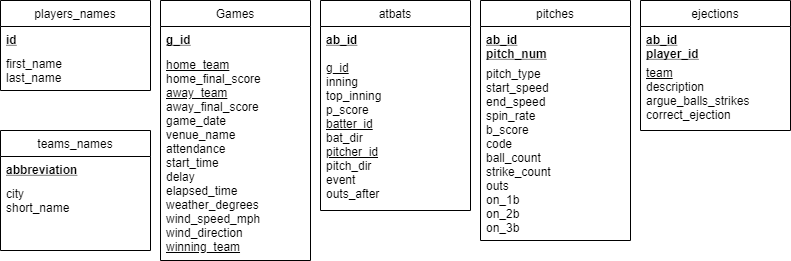

The diagram above was exported from draw.io. Its source (the exported page's mxGraphModel, read from the mxfile embedded in the PNG):
<mxGraphModel dx="1422" dy="705" grid="1" gridSize="10" guides="1" tooltips="1" connect="1" arrows="1" fold="1" page="1" pageScale="1" pageWidth="850" pageHeight="1100" math="0" shadow="0">
  <root>
    <mxCell id="0" />
    <mxCell id="1" parent="0" />
    <mxCell id="PB7U9XCvUL_oosqKpAsK-25" value="Games" style="swimlane;fontStyle=0;align=center;verticalAlign=top;childLayout=stackLayout;horizontal=1;startSize=26;horizontalStack=0;resizeParent=1;resizeLast=0;collapsible=1;marginBottom=0;rounded=0;shadow=0;strokeWidth=1;" parent="1" vertex="1">
      <mxGeometry x="190" y="220" width="150" height="260" as="geometry">
        <mxRectangle x="340" y="380" width="170" height="26" as="alternateBounds" />
      </mxGeometry>
    </mxCell>
    <mxCell id="PB7U9XCvUL_oosqKpAsK-26" value="g_id" style="text;align=left;verticalAlign=top;spacingLeft=4;spacingRight=4;overflow=hidden;rotatable=0;points=[[0,0.5],[1,0.5]];portConstraint=eastwest;fontStyle=5" parent="PB7U9XCvUL_oosqKpAsK-25" vertex="1">
      <mxGeometry y="26" width="150" height="24" as="geometry" />
    </mxCell>
    <mxCell id="PB7U9XCvUL_oosqKpAsK-27" value="&lt;span&gt;&lt;u&gt;home_team&lt;/u&gt;&lt;/span&gt;&lt;br style=&quot;padding: 0px ; margin: 0px&quot;&gt;&lt;span&gt;home_final_score&lt;/span&gt;&lt;br style=&quot;padding: 0px ; margin: 0px&quot;&gt;&lt;span&gt;&lt;u&gt;away_team&lt;/u&gt;&lt;/span&gt;&lt;br style=&quot;padding: 0px ; margin: 0px&quot;&gt;&lt;span&gt;away_final_score&lt;/span&gt;&lt;br style=&quot;padding: 0px ; margin: 0px&quot;&gt;&lt;span&gt;game_date&lt;/span&gt;&lt;br style=&quot;padding: 0px ; margin: 0px&quot;&gt;&lt;span&gt;venue_name&lt;/span&gt;&lt;br style=&quot;padding: 0px ; margin: 0px&quot;&gt;&lt;span&gt;attendance&lt;/span&gt;&lt;br style=&quot;padding: 0px ; margin: 0px&quot;&gt;&lt;span&gt;start_time&lt;/span&gt;&lt;br style=&quot;padding: 0px ; margin: 0px&quot;&gt;&lt;span&gt;delay&lt;/span&gt;&lt;br style=&quot;padding: 0px ; margin: 0px&quot;&gt;&lt;span&gt;elapsed_time&lt;/span&gt;&lt;br style=&quot;padding: 0px ; margin: 0px&quot;&gt;&lt;span&gt;weather_degrees&lt;/span&gt;&lt;br style=&quot;padding: 0px ; margin: 0px&quot;&gt;&lt;span&gt;wind_speed_mph&lt;/span&gt;&lt;br style=&quot;padding: 0px ; margin: 0px&quot;&gt;&lt;span&gt;wind_direction&lt;br&gt;&lt;u&gt;winning_team&lt;/u&gt;&lt;br&gt;&lt;/span&gt;" style="text;html=1;fillColor=none;align=left;verticalAlign=middle;whiteSpace=wrap;rounded=0;spacingLeft=4;spacingRight=4;" parent="PB7U9XCvUL_oosqKpAsK-25" vertex="1">
      <mxGeometry y="50" width="150" height="210" as="geometry" />
    </mxCell>
    <mxCell id="PB7U9XCvUL_oosqKpAsK-28" value="atbats" style="swimlane;fontStyle=0;align=center;verticalAlign=top;childLayout=stackLayout;horizontal=1;startSize=26;horizontalStack=0;resizeParent=1;resizeLast=0;collapsible=1;marginBottom=0;rounded=0;shadow=0;strokeWidth=1;" parent="1" vertex="1">
      <mxGeometry x="350" y="220" width="150" height="210" as="geometry">
        <mxRectangle x="340" y="380" width="170" height="26" as="alternateBounds" />
      </mxGeometry>
    </mxCell>
    <mxCell id="PB7U9XCvUL_oosqKpAsK-29" value="ab_id" style="text;align=left;verticalAlign=top;spacingLeft=4;spacingRight=4;overflow=hidden;rotatable=0;points=[[0,0.5],[1,0.5]];portConstraint=eastwest;fontStyle=5" parent="PB7U9XCvUL_oosqKpAsK-28" vertex="1">
      <mxGeometry y="26" width="150" height="24" as="geometry" />
    </mxCell>
    <mxCell id="PB7U9XCvUL_oosqKpAsK-30" value="&lt;span&gt;&lt;u&gt;g_id&lt;/u&gt;&lt;/span&gt;&lt;br style=&quot;padding: 0px ; margin: 0px&quot;&gt;&lt;span&gt;inning&lt;/span&gt;&lt;br style=&quot;padding: 0px ; margin: 0px&quot;&gt;&lt;span&gt;top_inning&lt;/span&gt;&lt;br style=&quot;padding: 0px ; margin: 0px&quot;&gt;&lt;span&gt;p_score&lt;/span&gt;&lt;br style=&quot;padding: 0px ; margin: 0px&quot;&gt;&lt;span&gt;&lt;u&gt;batter_id&lt;/u&gt;&lt;/span&gt;&lt;br style=&quot;padding: 0px ; margin: 0px&quot;&gt;&lt;span&gt;bat_dir&lt;/span&gt;&lt;br style=&quot;padding: 0px ; margin: 0px&quot;&gt;&lt;span&gt;&lt;u&gt;pitcher_id&lt;/u&gt;&lt;/span&gt;&lt;br style=&quot;padding: 0px ; margin: 0px&quot;&gt;&lt;span&gt;pitch_dir&lt;/span&gt;&lt;br style=&quot;padding: 0px ; margin: 0px&quot;&gt;&lt;span&gt;event&lt;/span&gt;&lt;br style=&quot;padding: 0px ; margin: 0px&quot;&gt;&lt;span&gt;outs_after&lt;/span&gt;" style="text;html=1;fillColor=none;align=left;verticalAlign=middle;whiteSpace=wrap;rounded=0;spacingLeft=4;spacingRight=4;" parent="PB7U9XCvUL_oosqKpAsK-28" vertex="1">
      <mxGeometry y="50" width="150" height="160" as="geometry" />
    </mxCell>
    <mxCell id="PB7U9XCvUL_oosqKpAsK-31" value="ejections" style="swimlane;fontStyle=0;align=center;verticalAlign=top;childLayout=stackLayout;horizontal=1;startSize=26;horizontalStack=0;resizeParent=1;resizeLast=0;collapsible=1;marginBottom=0;rounded=0;shadow=0;strokeWidth=1;" parent="1" vertex="1">
      <mxGeometry x="670" y="220" width="150" height="130" as="geometry">
        <mxRectangle x="340" y="380" width="170" height="26" as="alternateBounds" />
      </mxGeometry>
    </mxCell>
    <mxCell id="PB7U9XCvUL_oosqKpAsK-32" value="ab_id&#10;player_id" style="text;align=left;verticalAlign=top;spacingLeft=4;spacingRight=4;overflow=hidden;rotatable=0;points=[[0,0.5],[1,0.5]];portConstraint=eastwest;fontStyle=5" parent="PB7U9XCvUL_oosqKpAsK-31" vertex="1">
      <mxGeometry y="26" width="150" height="34" as="geometry" />
    </mxCell>
    <mxCell id="PB7U9XCvUL_oosqKpAsK-33" value="&lt;span&gt;&lt;u&gt;team&lt;/u&gt;&lt;/span&gt;&lt;br style=&quot;padding: 0px ; margin: 0px&quot;&gt;&lt;span&gt;description&lt;/span&gt;&lt;br style=&quot;padding: 0px ; margin: 0px&quot;&gt;&lt;span&gt;argue_balls_strikes&lt;/span&gt;&lt;br style=&quot;padding: 0px ; margin: 0px&quot;&gt;&lt;span&gt;correct_ejection&lt;/span&gt;" style="text;html=1;fillColor=none;align=left;verticalAlign=middle;whiteSpace=wrap;rounded=0;spacingLeft=4;spacingRight=4;" parent="PB7U9XCvUL_oosqKpAsK-31" vertex="1">
      <mxGeometry y="60" width="150" height="65" as="geometry" />
    </mxCell>
    <mxCell id="PB7U9XCvUL_oosqKpAsK-34" value="players_names" style="swimlane;fontStyle=0;align=center;verticalAlign=top;childLayout=stackLayout;horizontal=1;startSize=26;horizontalStack=0;resizeParent=1;resizeLast=0;collapsible=1;marginBottom=0;rounded=0;shadow=0;strokeWidth=1;" parent="1" vertex="1">
      <mxGeometry x="30" y="220" width="150" height="90" as="geometry">
        <mxRectangle x="340" y="380" width="170" height="26" as="alternateBounds" />
      </mxGeometry>
    </mxCell>
    <mxCell id="PB7U9XCvUL_oosqKpAsK-35" value="id" style="text;align=left;verticalAlign=top;spacingLeft=4;spacingRight=4;overflow=hidden;rotatable=0;points=[[0,0.5],[1,0.5]];portConstraint=eastwest;fontStyle=5" parent="PB7U9XCvUL_oosqKpAsK-34" vertex="1">
      <mxGeometry y="26" width="150" height="24" as="geometry" />
    </mxCell>
    <mxCell id="PB7U9XCvUL_oosqKpAsK-36" value="first_name&#10;last_name" style="text;align=left;verticalAlign=top;spacingLeft=4;spacingRight=4;overflow=hidden;rotatable=0;points=[[0,0.5],[1,0.5]];portConstraint=eastwest;fontStyle=0" parent="PB7U9XCvUL_oosqKpAsK-34" vertex="1">
      <mxGeometry y="50" width="150" height="40" as="geometry" />
    </mxCell>
    <mxCell id="PB7U9XCvUL_oosqKpAsK-37" value="pitches" style="swimlane;fontStyle=0;align=center;verticalAlign=top;childLayout=stackLayout;horizontal=1;startSize=26;horizontalStack=0;resizeParent=1;resizeLast=0;collapsible=1;marginBottom=0;rounded=0;shadow=0;strokeWidth=1;perimeterSpacing=0;" parent="1" vertex="1">
      <mxGeometry x="510" y="220" width="150" height="240" as="geometry">
        <mxRectangle x="340" y="380" width="170" height="26" as="alternateBounds" />
      </mxGeometry>
    </mxCell>
    <mxCell id="PB7U9XCvUL_oosqKpAsK-38" value="ab_id&#10;pitch_num" style="text;align=left;verticalAlign=top;spacingLeft=4;spacingRight=4;overflow=hidden;rotatable=0;points=[[0,0.5],[1,0.5]];portConstraint=eastwest;fontStyle=5" parent="PB7U9XCvUL_oosqKpAsK-37" vertex="1">
      <mxGeometry y="26" width="150" height="34" as="geometry" />
    </mxCell>
    <mxCell id="PB7U9XCvUL_oosqKpAsK-39" value="pitch_type&#10;start_speed&#10;end_speed&#10;spin_rate&#10;b_score&#10;code&#10;ball_count&#10;strike_count&#10;outs&#10;on_1b&#10;on_2b&#10;on_3b" style="text;align=left;verticalAlign=top;spacingLeft=4;spacingRight=4;overflow=hidden;rotatable=0;points=[[0,0.5],[1,0.5]];portConstraint=eastwest;fontStyle=0" parent="PB7U9XCvUL_oosqKpAsK-37" vertex="1">
      <mxGeometry y="60" width="150" height="180" as="geometry" />
    </mxCell>
    <mxCell id="PB7U9XCvUL_oosqKpAsK-40" value="teams_names" style="swimlane;fontStyle=0;align=center;verticalAlign=top;childLayout=stackLayout;horizontal=1;startSize=26;horizontalStack=0;resizeParent=1;resizeLast=0;collapsible=1;marginBottom=0;rounded=0;shadow=0;strokeWidth=1;" parent="1" vertex="1">
      <mxGeometry x="30" y="350" width="150" height="120" as="geometry">
        <mxRectangle x="340" y="380" width="170" height="26" as="alternateBounds" />
      </mxGeometry>
    </mxCell>
    <mxCell id="PB7U9XCvUL_oosqKpAsK-41" value="abbreviation" style="text;align=left;verticalAlign=top;spacingLeft=4;spacingRight=4;overflow=hidden;rotatable=0;points=[[0,0.5],[1,0.5]];portConstraint=eastwest;fontStyle=5" parent="PB7U9XCvUL_oosqKpAsK-40" vertex="1">
      <mxGeometry y="26" width="150" height="94" as="geometry" />
    </mxCell>
    <mxCell id="PB7U9XCvUL_oosqKpAsK-42" value="city&#10;short_name" style="text;align=left;verticalAlign=top;spacingLeft=4;spacingRight=4;overflow=hidden;rotatable=0;points=[[0,0.5],[1,0.5]];portConstraint=eastwest;fontStyle=0" parent="1" vertex="1">
      <mxGeometry x="30" y="400" width="150" height="60" as="geometry" />
    </mxCell>
  </root>
</mxGraphModel>